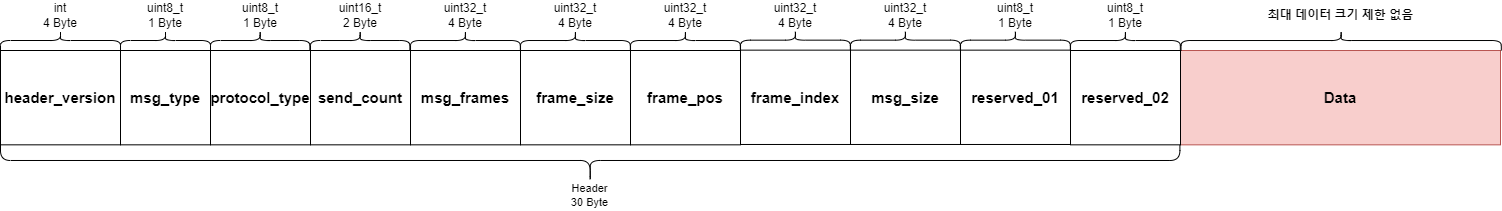

The diagram above was exported from draw.io. Its source (the exported page's mxGraphModel, read from the mxfile embedded in the PNG):
<mxGraphModel dx="1838" dy="1074" grid="0" gridSize="10" guides="1" tooltips="1" connect="1" arrows="1" fold="1" page="1" pageScale="1" pageWidth="827" pageHeight="1169" math="0" shadow="0">
  <root>
    <mxCell id="0" />
    <mxCell id="1" parent="0" />
    <mxCell id="ZbayvfEPCuG5RED1a8NP-5" value="" style="shape=curlyBracket;whiteSpace=wrap;html=1;rounded=1;flipH=1;rotation=-90;" parent="1" vertex="1">
      <mxGeometry x="90" y="250" width="20" height="120" as="geometry" />
    </mxCell>
    <mxCell id="ZbayvfEPCuG5RED1a8NP-6" value="&lt;h4 style=&quot;font-size: 15px;&quot;&gt;header_version&lt;/h4&gt;" style="rounded=0;whiteSpace=wrap;html=1;fontSize=15;" parent="1" vertex="1">
      <mxGeometry x="40" y="320" width="120" height="94.33" as="geometry" />
    </mxCell>
    <mxCell id="ZbayvfEPCuG5RED1a8NP-7" value="int&lt;br&gt;4 Byte" style="rounded=0;whiteSpace=wrap;html=1;strokeColor=#FFFFFF;fillColor=none;" parent="1" vertex="1">
      <mxGeometry x="60" y="270" width="80" height="30" as="geometry" />
    </mxCell>
    <mxCell id="ZbayvfEPCuG5RED1a8NP-8" value="" style="shape=curlyBracket;whiteSpace=wrap;html=1;rounded=1;flipH=1;rotation=-90;" parent="1" vertex="1">
      <mxGeometry x="195" y="265" width="20" height="90" as="geometry" />
    </mxCell>
    <mxCell id="ZbayvfEPCuG5RED1a8NP-9" value="&lt;h4 style=&quot;font-size: 15px;&quot;&gt;msg_type&lt;/h4&gt;" style="rounded=0;whiteSpace=wrap;html=1;fontSize=15;" parent="1" vertex="1">
      <mxGeometry x="160" y="320" width="90" height="94.33" as="geometry" />
    </mxCell>
    <mxCell id="ZbayvfEPCuG5RED1a8NP-10" value="uint8_t&lt;br&gt;1 Byte" style="rounded=0;whiteSpace=wrap;html=1;strokeColor=#FFFFFF;fillColor=none;" parent="1" vertex="1">
      <mxGeometry x="165" y="270" width="80" height="30" as="geometry" />
    </mxCell>
    <mxCell id="ZbayvfEPCuG5RED1a8NP-11" value="" style="shape=curlyBracket;whiteSpace=wrap;html=1;rounded=1;flipH=1;rotation=-90;" parent="1" vertex="1">
      <mxGeometry x="289.69" y="260.32" width="20" height="99.37" as="geometry" />
    </mxCell>
    <mxCell id="ZbayvfEPCuG5RED1a8NP-12" value="&lt;h4 style=&quot;font-size: 15px;&quot;&gt;protocol_type&lt;/h4&gt;" style="rounded=0;whiteSpace=wrap;html=1;fontSize=15;spacing=2;" parent="1" vertex="1">
      <mxGeometry x="250" y="320" width="100" height="94.33" as="geometry" />
    </mxCell>
    <mxCell id="ZbayvfEPCuG5RED1a8NP-13" value="uint8_t&lt;br&gt;1 Byte" style="rounded=0;whiteSpace=wrap;html=1;strokeColor=#FFFFFF;fillColor=none;" parent="1" vertex="1">
      <mxGeometry x="260" y="270" width="80" height="30" as="geometry" />
    </mxCell>
    <mxCell id="ZbayvfEPCuG5RED1a8NP-14" value="Data" style="rounded=0;whiteSpace=wrap;html=1;fontSize=15;fillColor=#f8cecc;strokeColor=#b85450;fontStyle=1" parent="1" vertex="1">
      <mxGeometry x="1220" y="320.01" width="320" height="94.33" as="geometry" />
    </mxCell>
    <mxCell id="ZbayvfEPCuG5RED1a8NP-15" value="" style="shape=curlyBracket;whiteSpace=wrap;html=1;rounded=1;flipH=1;rotation=-90;" parent="1" vertex="1">
      <mxGeometry x="1370.6599999999999" y="149.87" width="20" height="320.3" as="geometry" />
    </mxCell>
    <mxCell id="ZbayvfEPCuG5RED1a8NP-16" value="최대 데이터 크기 제한 없음" style="rounded=0;whiteSpace=wrap;html=1;strokeColor=#FFFFFF;fillColor=none;fontStyle=1" parent="1" vertex="1">
      <mxGeometry x="1261.13" y="270.01" width="238.75" height="30" as="geometry" />
    </mxCell>
    <mxCell id="jwbdMJILMY7BAYgrgsdZ-1" value="" style="shape=curlyBracket;whiteSpace=wrap;html=1;rounded=1;labelPosition=left;verticalLabelPosition=middle;align=right;verticalAlign=middle;rotation=-90;" parent="1" vertex="1">
      <mxGeometry x="607.2" y="-159.71" width="45" height="1179.41" as="geometry" />
    </mxCell>
    <mxCell id="jwbdMJILMY7BAYgrgsdZ-2" value="&lt;span style=&quot;font-weight: normal; font-size: 11px;&quot;&gt;&lt;font style=&quot;font-size: 11px;&quot;&gt;Header&lt;br&gt;30 Byte&lt;br&gt;&lt;/font&gt;&lt;/span&gt;" style="text;html=1;strokeColor=none;fillColor=none;align=center;verticalAlign=middle;whiteSpace=wrap;rounded=0;fontStyle=1;fontSize=11;" parent="1" vertex="1">
      <mxGeometry x="600.3299999999999" y="450" width="58.75" height="30" as="geometry" />
    </mxCell>
    <mxCell id="yYBt_MPgyNSazQoK4S5h-1" value="" style="shape=curlyBracket;whiteSpace=wrap;html=1;rounded=1;flipH=1;rotation=-90;" parent="1" vertex="1">
      <mxGeometry x="389.69" y="260.32" width="20" height="99.37" as="geometry" />
    </mxCell>
    <mxCell id="yYBt_MPgyNSazQoK4S5h-2" value="&lt;h4 style=&quot;font-size: 15px;&quot;&gt;send_count&lt;/h4&gt;" style="rounded=0;whiteSpace=wrap;html=1;fontSize=15;spacing=2;" parent="1" vertex="1">
      <mxGeometry x="350" y="320" width="100" height="94.33" as="geometry" />
    </mxCell>
    <mxCell id="yYBt_MPgyNSazQoK4S5h-3" value="uint16_t&lt;br&gt;2 Byte" style="rounded=0;whiteSpace=wrap;html=1;strokeColor=#FFFFFF;fillColor=none;" parent="1" vertex="1">
      <mxGeometry x="360" y="270" width="80" height="30" as="geometry" />
    </mxCell>
    <mxCell id="yYBt_MPgyNSazQoK4S5h-4" value="" style="shape=curlyBracket;whiteSpace=wrap;html=1;rounded=1;flipH=1;rotation=-90;" parent="1" vertex="1">
      <mxGeometry x="494.93" y="255.1" width="20" height="109.83" as="geometry" />
    </mxCell>
    <mxCell id="yYBt_MPgyNSazQoK4S5h-5" value="&lt;h4 style=&quot;font-size: 15px;&quot;&gt;msg_frames&lt;/h4&gt;" style="rounded=0;whiteSpace=wrap;html=1;fontSize=15;spacing=2;" parent="1" vertex="1">
      <mxGeometry x="450" y="320" width="110" height="94.33" as="geometry" />
    </mxCell>
    <mxCell id="yYBt_MPgyNSazQoK4S5h-6" value="uint32_t&lt;br&gt;4 Byte" style="rounded=0;whiteSpace=wrap;html=1;strokeColor=#FFFFFF;fillColor=none;" parent="1" vertex="1">
      <mxGeometry x="465" y="270" width="80" height="30" as="geometry" />
    </mxCell>
    <mxCell id="yYBt_MPgyNSazQoK4S5h-7" value="" style="shape=curlyBracket;whiteSpace=wrap;html=1;rounded=1;flipH=1;rotation=-90;" parent="1" vertex="1">
      <mxGeometry x="604.9300000000001" y="255.10000000000002" width="20" height="109.83" as="geometry" />
    </mxCell>
    <mxCell id="yYBt_MPgyNSazQoK4S5h-8" value="&lt;h4 style=&quot;font-size: 15px;&quot;&gt;frame_size&lt;/h4&gt;" style="rounded=0;whiteSpace=wrap;html=1;fontSize=15;spacing=2;" parent="1" vertex="1">
      <mxGeometry x="560" y="320" width="110" height="94.33" as="geometry" />
    </mxCell>
    <mxCell id="yYBt_MPgyNSazQoK4S5h-9" value="uint32_t&lt;br&gt;4 Byte" style="rounded=0;whiteSpace=wrap;html=1;strokeColor=#FFFFFF;fillColor=none;" parent="1" vertex="1">
      <mxGeometry x="575" y="270" width="80" height="30" as="geometry" />
    </mxCell>
    <mxCell id="yYBt_MPgyNSazQoK4S5h-10" value="" style="shape=curlyBracket;whiteSpace=wrap;html=1;rounded=1;flipH=1;rotation=-90;" parent="1" vertex="1">
      <mxGeometry x="714.9300000000001" y="255.10000000000002" width="20" height="109.83" as="geometry" />
    </mxCell>
    <mxCell id="yYBt_MPgyNSazQoK4S5h-11" value="&lt;h4 style=&quot;font-size: 15px;&quot;&gt;frame_pos&lt;/h4&gt;" style="rounded=0;whiteSpace=wrap;html=1;fontSize=15;spacing=2;" parent="1" vertex="1">
      <mxGeometry x="670" y="320" width="110" height="94.33" as="geometry" />
    </mxCell>
    <mxCell id="yYBt_MPgyNSazQoK4S5h-12" value="uint32_t&lt;br&gt;4 Byte" style="rounded=0;whiteSpace=wrap;html=1;strokeColor=#FFFFFF;fillColor=none;" parent="1" vertex="1">
      <mxGeometry x="685" y="270" width="80" height="30" as="geometry" />
    </mxCell>
    <mxCell id="yYBt_MPgyNSazQoK4S5h-13" value="" style="shape=curlyBracket;whiteSpace=wrap;html=1;rounded=1;flipH=1;rotation=-90;" parent="1" vertex="1">
      <mxGeometry x="824.9300000000001" y="254.75000000000003" width="20" height="109.83" as="geometry" />
    </mxCell>
    <mxCell id="yYBt_MPgyNSazQoK4S5h-14" value="&lt;h4 style=&quot;font-size: 15px;&quot;&gt;frame_index&lt;/h4&gt;" style="rounded=0;whiteSpace=wrap;html=1;fontSize=15;spacing=2;" parent="1" vertex="1">
      <mxGeometry x="780" y="319.65" width="110" height="94.33" as="geometry" />
    </mxCell>
    <mxCell id="yYBt_MPgyNSazQoK4S5h-15" value="uint32_t&lt;br&gt;4 Byte" style="rounded=0;whiteSpace=wrap;html=1;strokeColor=#FFFFFF;fillColor=none;" parent="1" vertex="1">
      <mxGeometry x="795" y="269.65" width="80" height="30" as="geometry" />
    </mxCell>
    <mxCell id="yYBt_MPgyNSazQoK4S5h-16" value="" style="shape=curlyBracket;whiteSpace=wrap;html=1;rounded=1;flipH=1;rotation=-90;" parent="1" vertex="1">
      <mxGeometry x="934.9300000000001" y="254.75" width="20" height="109.83" as="geometry" />
    </mxCell>
    <mxCell id="yYBt_MPgyNSazQoK4S5h-17" value="&lt;h4 style=&quot;font-size: 15px;&quot;&gt;msg_size&lt;/h4&gt;" style="rounded=0;whiteSpace=wrap;html=1;fontSize=15;spacing=2;" parent="1" vertex="1">
      <mxGeometry x="890" y="319.65" width="110" height="94.33" as="geometry" />
    </mxCell>
    <mxCell id="yYBt_MPgyNSazQoK4S5h-18" value="uint32_t&lt;br&gt;4 Byte" style="rounded=0;whiteSpace=wrap;html=1;strokeColor=#FFFFFF;fillColor=none;" parent="1" vertex="1">
      <mxGeometry x="905" y="269.65" width="80" height="30" as="geometry" />
    </mxCell>
    <mxCell id="yYBt_MPgyNSazQoK4S5h-19" value="" style="shape=curlyBracket;whiteSpace=wrap;html=1;rounded=1;flipH=1;rotation=-90;" parent="1" vertex="1">
      <mxGeometry x="1044.93" y="254.75" width="20" height="109.83" as="geometry" />
    </mxCell>
    <mxCell id="yYBt_MPgyNSazQoK4S5h-20" value="&lt;h4 style=&quot;font-size: 15px;&quot;&gt;reserved_01&lt;/h4&gt;" style="rounded=0;whiteSpace=wrap;html=1;fontSize=15;spacing=2;" parent="1" vertex="1">
      <mxGeometry x="1000" y="319.65" width="110" height="94.33" as="geometry" />
    </mxCell>
    <mxCell id="yYBt_MPgyNSazQoK4S5h-21" value="uint8_t&lt;br&gt;1 Byte" style="rounded=0;whiteSpace=wrap;html=1;strokeColor=#FFFFFF;fillColor=none;" parent="1" vertex="1">
      <mxGeometry x="1015" y="269.65" width="80" height="30" as="geometry" />
    </mxCell>
    <mxCell id="yYBt_MPgyNSazQoK4S5h-22" value="" style="shape=curlyBracket;whiteSpace=wrap;html=1;rounded=1;flipH=1;rotation=-90;" parent="1" vertex="1">
      <mxGeometry x="1154.93" y="255.1" width="20" height="109.83" as="geometry" />
    </mxCell>
    <mxCell id="yYBt_MPgyNSazQoK4S5h-23" value="&lt;h4 style=&quot;font-size: 15px;&quot;&gt;reserved_02&lt;/h4&gt;" style="rounded=0;whiteSpace=wrap;html=1;fontSize=15;spacing=2;" parent="1" vertex="1">
      <mxGeometry x="1110" y="320" width="110" height="94.33" as="geometry" />
    </mxCell>
    <mxCell id="yYBt_MPgyNSazQoK4S5h-24" value="uint8_t&lt;br&gt;1 Byte" style="rounded=0;whiteSpace=wrap;html=1;strokeColor=#FFFFFF;fillColor=none;" parent="1" vertex="1">
      <mxGeometry x="1125" y="270" width="80" height="30" as="geometry" />
    </mxCell>
  </root>
</mxGraphModel>